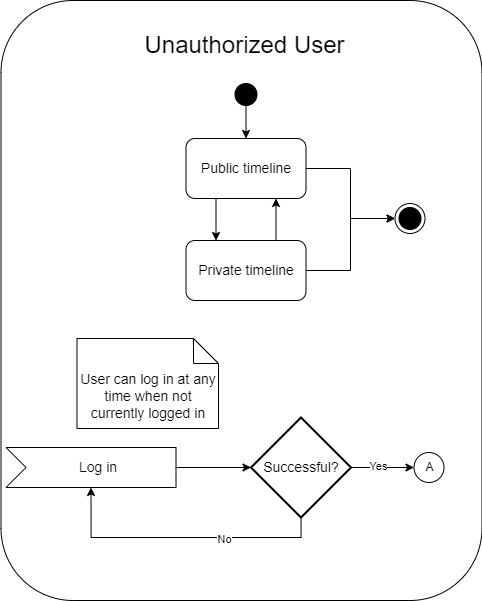

The diagram above was exported from draw.io. Its source (the exported page's mxGraphModel, read from the mxfile embedded in the PNG):
<mxGraphModel dx="788" dy="1640" grid="0" gridSize="10" guides="1" tooltips="1" connect="1" arrows="1" fold="1" page="0" pageScale="1" pageWidth="1100" pageHeight="850" math="0" shadow="0">
  <root>
    <mxCell id="0" />
    <mxCell id="1" parent="0" />
    <mxCell id="2" value="" style="rounded=1;whiteSpace=wrap;html=1;" vertex="1" parent="1">
      <mxGeometry x="921.5" y="-571" width="481" height="600" as="geometry" />
    </mxCell>
    <mxCell id="3" style="edgeStyle=orthogonalEdgeStyle;rounded=0;orthogonalLoop=1;jettySize=auto;html=1;exitX=0.5;exitY=1;exitDx=0;exitDy=0;entryX=0.5;entryY=0;entryDx=0;entryDy=0;" edge="1" source="4" target="7" parent="1">
      <mxGeometry relative="1" as="geometry" />
    </mxCell>
    <mxCell id="4" value="" style="ellipse;whiteSpace=wrap;html=1;aspect=fixed;fillColor=#000000;" vertex="1" parent="1">
      <mxGeometry x="1155.5" y="-488" width="22" height="22" as="geometry" />
    </mxCell>
    <mxCell id="5" style="edgeStyle=orthogonalEdgeStyle;rounded=0;orthogonalLoop=1;jettySize=auto;html=1;exitX=0.25;exitY=1;exitDx=0;exitDy=0;entryX=0.25;entryY=0;entryDx=0;entryDy=0;" edge="1" source="7" target="10" parent="1">
      <mxGeometry relative="1" as="geometry" />
    </mxCell>
    <mxCell id="6" style="edgeStyle=orthogonalEdgeStyle;rounded=0;orthogonalLoop=1;jettySize=auto;html=1;exitX=1;exitY=0.5;exitDx=0;exitDy=0;entryX=0;entryY=0.5;entryDx=0;entryDy=0;" edge="1" source="7" target="20" parent="1">
      <mxGeometry relative="1" as="geometry" />
    </mxCell>
    <mxCell id="7" value="&lt;font style=&quot;font-size: 14px;&quot;&gt;Public timeline&lt;/font&gt;" style="rounded=1;whiteSpace=wrap;html=1;" vertex="1" parent="1">
      <mxGeometry x="1106.5" y="-433" width="120" height="60" as="geometry" />
    </mxCell>
    <mxCell id="8" style="edgeStyle=orthogonalEdgeStyle;rounded=0;orthogonalLoop=1;jettySize=auto;html=1;exitX=0.75;exitY=0;exitDx=0;exitDy=0;entryX=0.75;entryY=1;entryDx=0;entryDy=0;" edge="1" source="10" target="7" parent="1">
      <mxGeometry relative="1" as="geometry" />
    </mxCell>
    <mxCell id="9" style="edgeStyle=orthogonalEdgeStyle;rounded=0;orthogonalLoop=1;jettySize=auto;html=1;exitX=1;exitY=0.5;exitDx=0;exitDy=0;entryX=0;entryY=0.5;entryDx=0;entryDy=0;" edge="1" source="10" target="20" parent="1">
      <mxGeometry relative="1" as="geometry" />
    </mxCell>
    <mxCell id="10" value="&lt;font style=&quot;font-size: 14px;&quot;&gt;Private timeline&lt;/font&gt;" style="rounded=1;whiteSpace=wrap;html=1;" vertex="1" parent="1">
      <mxGeometry x="1106.5" y="-331" width="120" height="60" as="geometry" />
    </mxCell>
    <mxCell id="11" value="&lt;font color=&quot;#0a0a0a&quot;&gt;Log in&lt;/font&gt;" style="html=1;shape=mxgraph.infographic.ribbonSimple;notch1=20;notch2=0;align=center;verticalAlign=middle;fontSize=14;fontStyle=0;fillColor=#FFFFFF;flipH=0;spacingRight=0;spacingLeft=14;whiteSpace=wrap;" vertex="1" parent="1">
      <mxGeometry x="926.5" y="-124" width="170" height="40" as="geometry" />
    </mxCell>
    <mxCell id="12" value="&lt;font style=&quot;font-size: 14px;&quot;&gt;User can log in at any time when not currently logged in&lt;/font&gt;" style="shape=note2;boundedLbl=1;whiteSpace=wrap;html=1;size=25;verticalAlign=top;align=center;" vertex="1" parent="1">
      <mxGeometry x="997.5" y="-233" width="141.5" height="90" as="geometry" />
    </mxCell>
    <mxCell id="13" value="A" style="ellipse;html=1;" vertex="1" parent="1">
      <mxGeometry x="1334.5" y="-119" width="30" height="30" as="geometry" />
    </mxCell>
    <mxCell id="14" style="edgeStyle=orthogonalEdgeStyle;rounded=0;orthogonalLoop=1;jettySize=auto;html=1;exitX=1;exitY=0.5;exitDx=0;exitDy=0;exitPerimeter=0;entryX=0;entryY=0.5;entryDx=0;entryDy=0;" edge="1" source="16" target="13" parent="1">
      <mxGeometry relative="1" as="geometry" />
    </mxCell>
    <mxCell id="15" value="Yes" style="edgeLabel;html=1;align=center;verticalAlign=middle;resizable=0;points=[];" vertex="1" connectable="0" parent="14">
      <mxGeometry x="-0.193" y="2" relative="1" as="geometry">
        <mxPoint as="offset" />
      </mxGeometry>
    </mxCell>
    <mxCell id="16" value="&lt;font style=&quot;font-size: 14px;&quot;&gt;Successful?&lt;/font&gt;" style="strokeWidth=2;html=1;shape=mxgraph.flowchart.decision;whiteSpace=wrap;" vertex="1" parent="1">
      <mxGeometry x="1171.5" y="-154" width="100" height="100" as="geometry" />
    </mxCell>
    <mxCell id="17" style="edgeStyle=orthogonalEdgeStyle;rounded=0;orthogonalLoop=1;jettySize=auto;html=1;exitX=1;exitY=0.5;exitDx=0;exitDy=0;exitPerimeter=0;entryX=0;entryY=0.5;entryDx=0;entryDy=0;entryPerimeter=0;" edge="1" source="11" target="16" parent="1">
      <mxGeometry relative="1" as="geometry" />
    </mxCell>
    <mxCell id="18" style="edgeStyle=orthogonalEdgeStyle;rounded=0;orthogonalLoop=1;jettySize=auto;html=1;exitX=0.5;exitY=1;exitDx=0;exitDy=0;exitPerimeter=0;entryX=0;entryY=0;entryDx=85;entryDy=40;entryPerimeter=0;" edge="1" source="16" target="11" parent="1">
      <mxGeometry relative="1" as="geometry" />
    </mxCell>
    <mxCell id="19" value="No" style="edgeLabel;html=1;align=center;verticalAlign=middle;resizable=0;points=[];" vertex="1" connectable="0" parent="18">
      <mxGeometry x="-0.2976" y="1" relative="1" as="geometry">
        <mxPoint as="offset" />
      </mxGeometry>
    </mxCell>
    <mxCell id="20" value="" style="ellipse;html=1;shape=endState;fillColor=strokeColor;" vertex="1" parent="1">
      <mxGeometry x="1315.5" y="-368" width="30" height="30" as="geometry" />
    </mxCell>
    <mxCell id="21" value="&lt;font style=&quot;font-size: 24px;&quot;&gt;Unauthorized User&lt;/font&gt;" style="text;html=1;align=center;verticalAlign=middle;resizable=0;points=[];autosize=1;strokeColor=none;fillColor=none;" vertex="1" parent="1">
      <mxGeometry x="1056" y="-547" width="218" height="41" as="geometry" />
    </mxCell>
  </root>
</mxGraphModel>